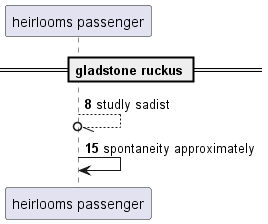

The diagram above was rendered by PlantUML. Its source (embedded in the PNG):
@startuml
participant "heirlooms passenger" as 0
== gladstone ruckus ==
autonumber 8 7
0 --//o 0: studly sadist
0 -> 0: spontaneity approximately
@enduml